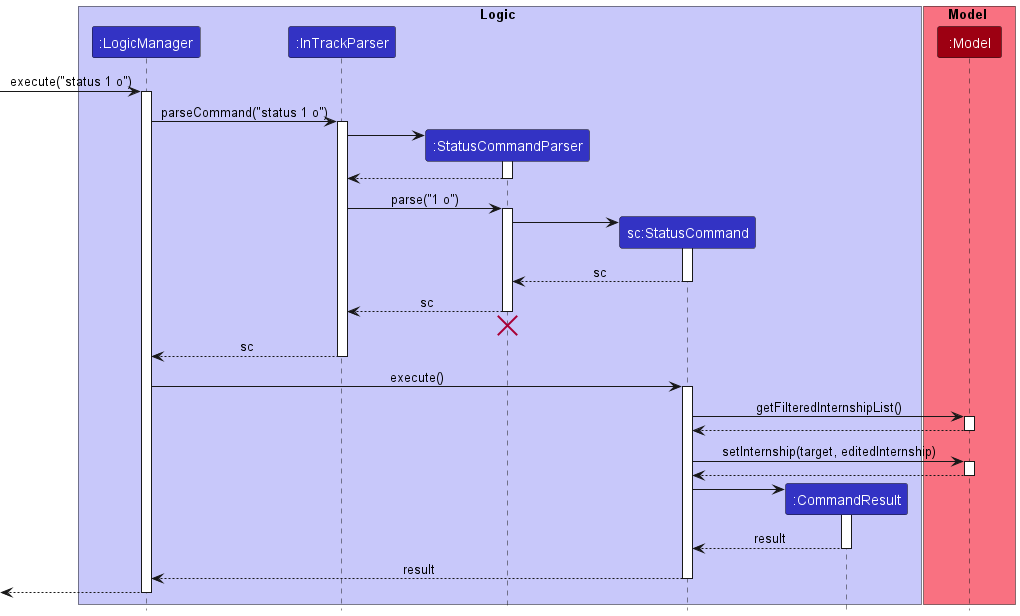

The diagram above was rendered by PlantUML. Its source (embedded in the PNG):
@startuml
!include style.puml

box Logic LOGIC_COLOR_T1
participant ":LogicManager" as LogicManager LOGIC_COLOR
participant ":InTrackParser" as InTrackParser LOGIC_COLOR
participant ":StatusCommandParser" as StatusCommandParser LOGIC_COLOR
participant "sc:StatusCommand" as StatusCommand LOGIC_COLOR
participant ":CommandResult" as CommandResult LOGIC_COLOR
end box

box Model MODEL_COLOR_T1
participant ":Model" as Model MODEL_COLOR
end box

[-> LogicManager : execute("status 1 o")
activate LogicManager

LogicManager -> InTrackParser : parseCommand("status 1 o")
activate InTrackParser

create StatusCommandParser
InTrackParser -> StatusCommandParser
activate StatusCommandParser

StatusCommandParser --> InTrackParser
deactivate StatusCommandParser

InTrackParser -> StatusCommandParser : parse("1 o")
activate StatusCommandParser

create StatusCommand
StatusCommandParser -> StatusCommand
activate StatusCommand

StatusCommand --> StatusCommandParser : sc
deactivate StatusCommand

StatusCommandParser --> InTrackParser : sc
deactivate StatusCommandParser
'Hidden arrow to position the destroy marker below the end of the activation bar.
StatusCommandParser -[hidden]-> InTrackParser
destroy StatusCommandParser

InTrackParser --> LogicManager : sc
deactivate InTrackParser

LogicManager -> StatusCommand : execute()
activate StatusCommand

StatusCommand -> Model : getFilteredInternshipList()
activate Model

Model --> StatusCommand
deactivate Model

StatusCommand -> Model : setInternship(target, editedInternship)
activate Model

Model --> StatusCommand
deactivate Model

create CommandResult
StatusCommand -> CommandResult
activate CommandResult

CommandResult --> StatusCommand : result
deactivate CommandResult

StatusCommand --> LogicManager : result
deactivate StatusCommand

[<--LogicManager
deactivate LogicManager
@enduml